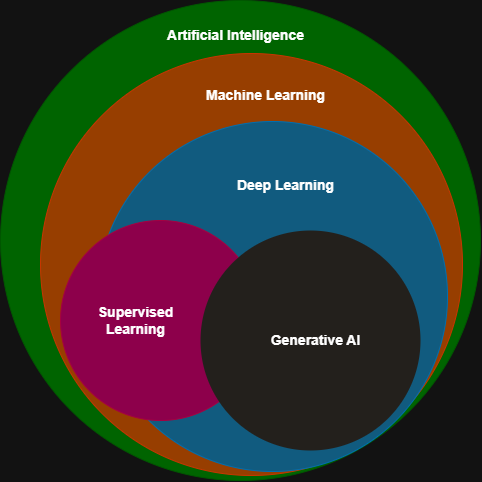

The diagram above was exported from draw.io. Its source (the exported page's mxGraphModel, read from the mxfile embedded in the PNG):
<mxGraphModel dx="1560" dy="1363" grid="1" gridSize="10" guides="1" tooltips="1" connect="1" arrows="1" fold="1" page="1" pageScale="1" pageWidth="485" pageHeight="485" math="0" shadow="0">
  <root>
    <mxCell id="0" />
    <mxCell id="1" parent="0" />
    <mxCell id="StF7tkzZKlD5SFiGBAkm-1" parent="1" style="ellipse;whiteSpace=wrap;html=1;aspect=fixed;fillColor=#006400;fontColor=#ffffff;strokeColor=#005700;" value="" vertex="1">
      <mxGeometry height="480" width="480" x="2" y="2" as="geometry" />
    </mxCell>
    <mxCell id="StF7tkzZKlD5SFiGBAkm-2" parent="1" style="ellipse;whiteSpace=wrap;html=1;aspect=fixed;fillColor=#973E00;fontColor=#000000;strokeColor=#C73500;" value="" vertex="1">
      <mxGeometry height="422" width="422" x="42" y="55" as="geometry" />
    </mxCell>
    <mxCell id="StF7tkzZKlD5SFiGBAkm-3" parent="1" style="ellipse;whiteSpace=wrap;html=1;aspect=fixed;fillColor=#115B7F;fontColor=#ffffff;strokeColor=#006EAF;" value="" vertex="1">
      <mxGeometry height="350" width="350" x="99" y="123" as="geometry" />
    </mxCell>
    <mxCell id="StF7tkzZKlD5SFiGBAkm-4" parent="1" style="ellipse;whiteSpace=wrap;html=1;aspect=fixed;fillColor=#8D004B;fontColor=#ffffff;strokeColor=#A50040;" value="" vertex="1">
      <mxGeometry height="200" width="200" x="62" y="222" as="geometry" />
    </mxCell>
    <mxCell id="StF7tkzZKlD5SFiGBAkm-5" parent="1" style="ellipse;whiteSpace=wrap;html=1;aspect=fixed;fillColor=#23201C;strokeColor=none;" value="" vertex="1">
      <mxGeometry height="220" width="220" x="202" y="232" as="geometry" />
    </mxCell>
    <mxCell id="StF7tkzZKlD5SFiGBAkm-6" parent="1" style="text;strokeColor=none;fillColor=none;html=1;fontSize=14;fontStyle=1;verticalAlign=middle;align=center;" value="Artificial Intelligence" vertex="1">
      <mxGeometry height="29" width="150" x="162" y="22" as="geometry" />
    </mxCell>
    <mxCell id="StF7tkzZKlD5SFiGBAkm-7" parent="1" style="text;strokeColor=none;fillColor=none;html=1;fontSize=14;fontStyle=1;verticalAlign=middle;align=center;" value="Machine Learning" vertex="1">
      <mxGeometry height="29" width="150" x="192" y="82" as="geometry" />
    </mxCell>
    <mxCell id="StF7tkzZKlD5SFiGBAkm-8" parent="1" style="text;strokeColor=none;fillColor=none;html=1;fontSize=14;fontStyle=1;verticalAlign=middle;align=center;" value="Deep Learning" vertex="1">
      <mxGeometry height="29" width="150" x="212" y="172" as="geometry" />
    </mxCell>
    <mxCell id="StF7tkzZKlD5SFiGBAkm-9" parent="1" style="text;strokeColor=none;fillColor=none;html=1;fontSize=14;fontStyle=1;verticalAlign=middle;align=center;" value="Supervised&lt;br&gt;Learning" vertex="1">
      <mxGeometry height="39" width="90" x="92" y="302.5" as="geometry" />
    </mxCell>
    <mxCell id="StF7tkzZKlD5SFiGBAkm-10" parent="1" style="text;strokeColor=none;fillColor=none;html=1;fontSize=14;fontStyle=1;verticalAlign=middle;align=center;" value="Generative AI" vertex="1">
      <mxGeometry height="29" width="110" x="262" y="327.5" as="geometry" />
    </mxCell>
  </root>
</mxGraphModel>